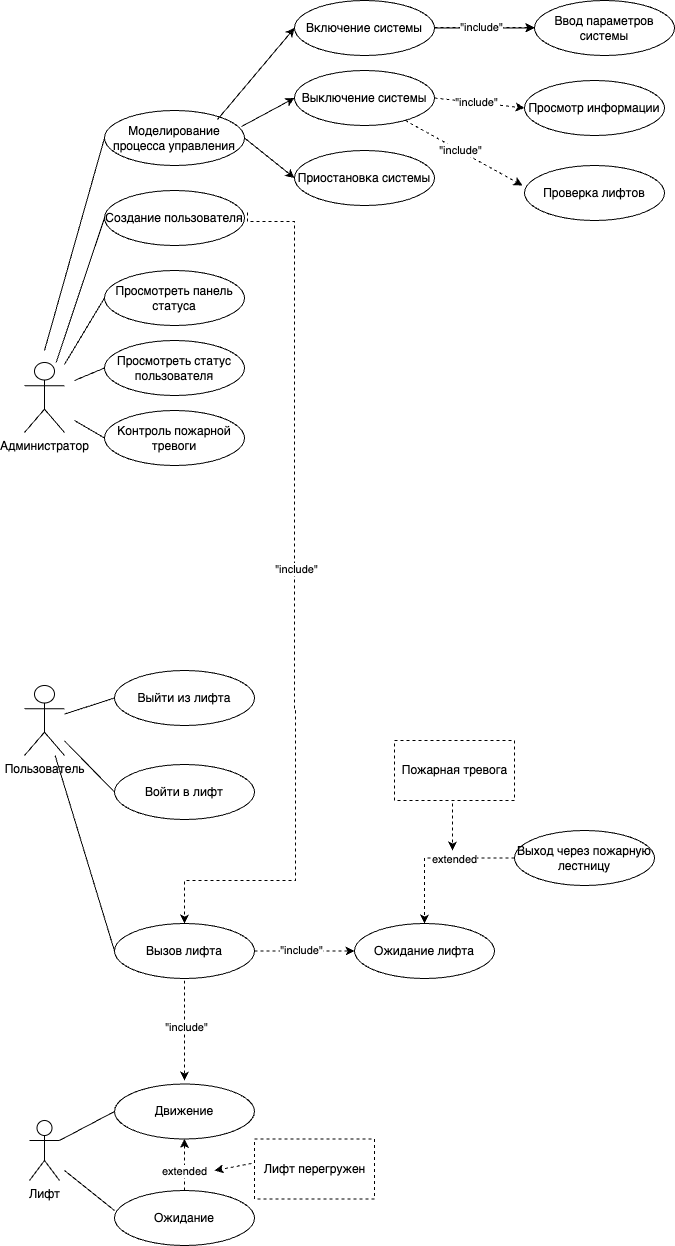

The diagram above was exported from draw.io. Its source (the exported page's mxGraphModel, read from the mxfile embedded in the PNG):
<mxGraphModel dx="954" dy="1699" grid="1" gridSize="10" guides="1" tooltips="1" connect="1" arrows="1" fold="1" page="1" pageScale="1" pageWidth="827" pageHeight="1169" math="0" shadow="0">
  <root>
    <mxCell id="0" />
    <mxCell id="1" parent="0" />
    <mxCell id="950tPn_8NE213wOx0pig-34" style="rounded=0;orthogonalLoop=1;jettySize=auto;html=1;entryX=0;entryY=0.5;entryDx=0;entryDy=0;endArrow=none;endFill=0;" parent="1" source="_b6pWsvbsS75KxuH_hcc-2" target="950tPn_8NE213wOx0pig-26" edge="1">
      <mxGeometry relative="1" as="geometry" />
    </mxCell>
    <mxCell id="dWGFtmR1kN1VQ7A3nRPD-12" style="rounded=0;orthogonalLoop=1;jettySize=auto;html=1;entryX=0;entryY=0.5;entryDx=0;entryDy=0;endArrow=none;endFill=0;" parent="1" source="_b6pWsvbsS75KxuH_hcc-2" target="dWGFtmR1kN1VQ7A3nRPD-10" edge="1">
      <mxGeometry relative="1" as="geometry">
        <mxPoint x="150" y="57" as="sourcePoint" />
      </mxGeometry>
    </mxCell>
    <mxCell id="_b6pWsvbsS75KxuH_hcc-2" value="Администратор" style="shape=umlActor;verticalLabelPosition=bottom;verticalAlign=top;html=1;outlineConnect=0;" parent="1" vertex="1">
      <mxGeometry x="110" y="22" width="40" height="70" as="geometry" />
    </mxCell>
    <mxCell id="_b6pWsvbsS75KxuH_hcc-30" value="Войти в лифт" style="ellipse;whiteSpace=wrap;html=1;" parent="1" vertex="1">
      <mxGeometry x="200" y="424" width="140" height="55" as="geometry" />
    </mxCell>
    <mxCell id="_b6pWsvbsS75KxuH_hcc-38" value="Выйти из лифта" style="ellipse;whiteSpace=wrap;html=1;" parent="1" vertex="1">
      <mxGeometry x="200" y="330" width="140" height="55" as="geometry" />
    </mxCell>
    <mxCell id="950tPn_8NE213wOx0pig-10" style="rounded=0;orthogonalLoop=1;jettySize=auto;html=1;entryX=0;entryY=0.5;entryDx=0;entryDy=0;endArrow=none;endFill=0;" parent="1" source="950tPn_8NE213wOx0pig-1" target="_b6pWsvbsS75KxuH_hcc-30" edge="1">
      <mxGeometry relative="1" as="geometry">
        <mxPoint x="90" y="270" as="sourcePoint" />
        <mxPoint x="199.9999999999991" y="467.5" as="targetPoint" />
      </mxGeometry>
    </mxCell>
    <mxCell id="950tPn_8NE213wOx0pig-11" style="rounded=0;orthogonalLoop=1;jettySize=auto;html=1;entryX=0;entryY=0.5;entryDx=0;entryDy=0;endArrow=none;endFill=0;" parent="1" source="950tPn_8NE213wOx0pig-1" target="_b6pWsvbsS75KxuH_hcc-38" edge="1">
      <mxGeometry relative="1" as="geometry">
        <mxPoint x="150" y="350" as="sourcePoint" />
      </mxGeometry>
    </mxCell>
    <mxCell id="950tPn_8NE213wOx0pig-40" style="rounded=0;orthogonalLoop=1;jettySize=auto;html=1;entryX=0;entryY=0.5;entryDx=0;entryDy=0;endArrow=none;endFill=0;" parent="1" source="950tPn_8NE213wOx0pig-1" target="950tPn_8NE213wOx0pig-24" edge="1">
      <mxGeometry relative="1" as="geometry" />
    </mxCell>
    <mxCell id="950tPn_8NE213wOx0pig-1" value="Пользователь" style="shape=umlActor;verticalLabelPosition=bottom;verticalAlign=top;html=1;outlineConnect=0;" parent="1" vertex="1">
      <mxGeometry x="110" y="345" width="40" height="70" as="geometry" />
    </mxCell>
    <mxCell id="950tPn_8NE213wOx0pig-5" style="rounded=0;orthogonalLoop=1;jettySize=auto;html=1;entryX=0;entryY=0.5;entryDx=0;entryDy=0;endArrow=none;endFill=0;exitX=1;exitY=0.3333333333333333;exitDx=0;exitDy=0;exitPerimeter=0;" parent="1" source="K-iCPGgCqLZP1MgVFYZB-4" target="950tPn_8NE213wOx0pig-4" edge="1">
      <mxGeometry relative="1" as="geometry">
        <mxPoint x="200.00000000000125" y="771" as="targetPoint" />
        <mxPoint x="150" y="776.3571428571427" as="sourcePoint" />
      </mxGeometry>
    </mxCell>
    <mxCell id="dWGFtmR1kN1VQ7A3nRPD-20" style="edgeStyle=orthogonalEdgeStyle;rounded=0;orthogonalLoop=1;jettySize=auto;html=1;exitX=0.5;exitY=0;exitDx=0;exitDy=0;entryX=0.5;entryY=1;entryDx=0;entryDy=0;endArrow=classic;endFill=1;dashed=1;" parent="1" source="K-iCPGgCqLZP1MgVFYZB-13" target="K-iCPGgCqLZP1MgVFYZB-12" edge="1">
      <mxGeometry relative="1" as="geometry" />
    </mxCell>
    <mxCell id="dWGFtmR1kN1VQ7A3nRPD-21" value="extended" style="edgeLabel;html=1;align=center;verticalAlign=middle;resizable=0;points=[];" parent="dWGFtmR1kN1VQ7A3nRPD-20" vertex="1" connectable="0">
      <mxGeometry x="-0.2113" y="1" relative="1" as="geometry">
        <mxPoint as="offset" />
      </mxGeometry>
    </mxCell>
    <mxCell id="950tPn_8NE213wOx0pig-4" value="Движение" style="ellipse;whiteSpace=wrap;html=1;" parent="1" vertex="1">
      <mxGeometry x="200" y="743.5" width="140" height="55" as="geometry" />
    </mxCell>
    <mxCell id="950tPn_8NE213wOx0pig-24" value="Вызов лифта" style="ellipse;whiteSpace=wrap;html=1;" parent="1" vertex="1">
      <mxGeometry x="200" y="583" width="140" height="55" as="geometry" />
    </mxCell>
    <mxCell id="950tPn_8NE213wOx0pig-26" value="Просмотреть панель статуса" style="ellipse;whiteSpace=wrap;html=1;" parent="1" vertex="1">
      <mxGeometry x="190" y="-70" width="140" height="55" as="geometry" />
    </mxCell>
    <mxCell id="dWGFtmR1kN1VQ7A3nRPD-10" value="Создание пользователя" style="ellipse;whiteSpace=wrap;html=1;" parent="1" vertex="1">
      <mxGeometry x="190" y="-150" width="140" height="55" as="geometry" />
    </mxCell>
    <mxCell id="dWGFtmR1kN1VQ7A3nRPD-13" value="Ожидание лифта" style="ellipse;whiteSpace=wrap;html=1;" parent="1" vertex="1">
      <mxGeometry x="440" y="583" width="140" height="55" as="geometry" />
    </mxCell>
    <mxCell id="dWGFtmR1kN1VQ7A3nRPD-35" style="edgeStyle=orthogonalEdgeStyle;rounded=0;orthogonalLoop=1;jettySize=auto;html=1;entryX=0.5;entryY=1;entryDx=0;entryDy=0;dashed=1;" parent="1" edge="1">
      <mxGeometry relative="1" as="geometry">
        <mxPoint x="510" y="200" as="sourcePoint" />
      </mxGeometry>
    </mxCell>
    <mxCell id="K-iCPGgCqLZP1MgVFYZB-4" value="Лифт&lt;div&gt;&lt;br&gt;&lt;/div&gt;" style="shape=umlActor;verticalLabelPosition=bottom;verticalAlign=top;html=1;outlineConnect=0;" parent="1" vertex="1">
      <mxGeometry x="115" y="780" width="30" height="60" as="geometry" />
    </mxCell>
    <mxCell id="K-iCPGgCqLZP1MgVFYZB-11" style="rounded=0;orthogonalLoop=1;jettySize=auto;html=1;endArrow=none;endFill=0;entryX=0;entryY=0.364;entryDx=0;entryDy=0;entryPerimeter=0;" parent="1" target="K-iCPGgCqLZP1MgVFYZB-13" edge="1">
      <mxGeometry relative="1" as="geometry">
        <mxPoint x="210" y="840" as="targetPoint" />
        <mxPoint x="150" y="830" as="sourcePoint" />
      </mxGeometry>
    </mxCell>
    <mxCell id="K-iCPGgCqLZP1MgVFYZB-12" value="Движение" style="ellipse;whiteSpace=wrap;html=1;" parent="1" vertex="1">
      <mxGeometry x="200" y="743.5" width="140" height="55" as="geometry" />
    </mxCell>
    <mxCell id="K-iCPGgCqLZP1MgVFYZB-13" value="Ожидание" style="ellipse;whiteSpace=wrap;html=1;" parent="1" vertex="1">
      <mxGeometry x="200" y="850" width="140" height="55" as="geometry" />
    </mxCell>
    <mxCell id="K-iCPGgCqLZP1MgVFYZB-14" value="Лифт перегружен" style="verticalLabelPosition=middle;verticalAlign=middle;html=1;shape=mxgraph.basic.rect;fillColor2=none;strokeWidth=1;size=20;indent=5;dashed=1;labelPosition=center;align=center;" parent="1" vertex="1">
      <mxGeometry x="340" y="798.5" width="120" height="60" as="geometry" />
    </mxCell>
    <mxCell id="K-iCPGgCqLZP1MgVFYZB-18" value="" style="endArrow=classic;html=1;rounded=0;exitX=-0.025;exitY=0.408;exitDx=0;exitDy=0;exitPerimeter=0;dashed=1;" parent="1" source="K-iCPGgCqLZP1MgVFYZB-14" edge="1">
      <mxGeometry width="50" height="50" relative="1" as="geometry">
        <mxPoint x="390" y="610" as="sourcePoint" />
        <mxPoint x="300" y="830" as="targetPoint" />
      </mxGeometry>
    </mxCell>
    <mxCell id="K-iCPGgCqLZP1MgVFYZB-20" style="rounded=0;orthogonalLoop=1;jettySize=auto;html=1;dashed=1;" parent="1" edge="1">
      <mxGeometry relative="1" as="geometry">
        <mxPoint x="270" y="640" as="sourcePoint" />
        <mxPoint x="270" y="740" as="targetPoint" />
      </mxGeometry>
    </mxCell>
    <mxCell id="K-iCPGgCqLZP1MgVFYZB-21" value="&quot;include&quot;" style="edgeLabel;html=1;align=center;verticalAlign=middle;resizable=0;points=[];" parent="K-iCPGgCqLZP1MgVFYZB-20" vertex="1" connectable="0">
      <mxGeometry x="-0.0711" y="1" relative="1" as="geometry">
        <mxPoint as="offset" />
      </mxGeometry>
    </mxCell>
    <mxCell id="K-iCPGgCqLZP1MgVFYZB-22" style="rounded=0;orthogonalLoop=1;jettySize=auto;html=1;dashed=1;exitX=1;exitY=0.5;exitDx=0;exitDy=0;entryX=0;entryY=0.5;entryDx=0;entryDy=0;" parent="1" source="950tPn_8NE213wOx0pig-24" target="dWGFtmR1kN1VQ7A3nRPD-13" edge="1">
      <mxGeometry relative="1" as="geometry">
        <mxPoint x="280" y="650" as="sourcePoint" />
        <mxPoint x="280" y="750" as="targetPoint" />
      </mxGeometry>
    </mxCell>
    <mxCell id="K-iCPGgCqLZP1MgVFYZB-23" value="&quot;include&quot;" style="edgeLabel;html=1;align=center;verticalAlign=middle;resizable=0;points=[];" parent="K-iCPGgCqLZP1MgVFYZB-22" vertex="1" connectable="0">
      <mxGeometry x="-0.0711" y="1" relative="1" as="geometry">
        <mxPoint as="offset" />
      </mxGeometry>
    </mxCell>
    <mxCell id="K-iCPGgCqLZP1MgVFYZB-25" value="Пожарная тревога" style="verticalLabelPosition=middle;verticalAlign=middle;html=1;shape=mxgraph.basic.rect;fillColor2=none;strokeWidth=1;size=20;indent=5;dashed=1;labelPosition=center;align=center;" parent="1" vertex="1">
      <mxGeometry x="480" y="400" width="120" height="60" as="geometry" />
    </mxCell>
    <mxCell id="K-iCPGgCqLZP1MgVFYZB-27" value="Выход через пожарную лестницу" style="ellipse;whiteSpace=wrap;html=1;" parent="1" vertex="1">
      <mxGeometry x="600" y="490" width="140" height="55" as="geometry" />
    </mxCell>
    <mxCell id="K-iCPGgCqLZP1MgVFYZB-28" style="edgeStyle=orthogonalEdgeStyle;rounded=0;orthogonalLoop=1;jettySize=auto;html=1;entryX=0.5;entryY=0;entryDx=0;entryDy=0;endArrow=classic;endFill=1;dashed=1;" parent="1" source="K-iCPGgCqLZP1MgVFYZB-27" target="dWGFtmR1kN1VQ7A3nRPD-13" edge="1">
      <mxGeometry relative="1" as="geometry">
        <mxPoint x="280" y="860" as="sourcePoint" />
        <mxPoint x="280" y="809" as="targetPoint" />
      </mxGeometry>
    </mxCell>
    <mxCell id="K-iCPGgCqLZP1MgVFYZB-29" value="extended" style="edgeLabel;html=1;align=center;verticalAlign=middle;resizable=0;points=[];" parent="K-iCPGgCqLZP1MgVFYZB-28" vertex="1" connectable="0">
      <mxGeometry x="-0.2113" y="1" relative="1" as="geometry">
        <mxPoint as="offset" />
      </mxGeometry>
    </mxCell>
    <mxCell id="K-iCPGgCqLZP1MgVFYZB-30" value="" style="endArrow=classic;html=1;rounded=0;exitX=0.483;exitY=1.05;exitDx=0;exitDy=0;exitPerimeter=0;dashed=1;" parent="1" source="K-iCPGgCqLZP1MgVFYZB-25" edge="1">
      <mxGeometry width="50" height="50" relative="1" as="geometry">
        <mxPoint x="390" y="610" as="sourcePoint" />
        <mxPoint x="538" y="510" as="targetPoint" />
      </mxGeometry>
    </mxCell>
    <mxCell id="K-iCPGgCqLZP1MgVFYZB-31" style="rounded=0;orthogonalLoop=1;jettySize=auto;html=1;entryX=0;entryY=0.5;entryDx=0;entryDy=0;endArrow=none;endFill=0;" parent="1" target="K-iCPGgCqLZP1MgVFYZB-32" edge="1">
      <mxGeometry relative="1" as="geometry">
        <mxPoint x="160" y="40" as="sourcePoint" />
      </mxGeometry>
    </mxCell>
    <mxCell id="K-iCPGgCqLZP1MgVFYZB-32" value="Просмотреть статус пользователя" style="ellipse;whiteSpace=wrap;html=1;" parent="1" vertex="1">
      <mxGeometry x="190" width="140" height="55" as="geometry" />
    </mxCell>
    <mxCell id="K-iCPGgCqLZP1MgVFYZB-33" style="rounded=0;orthogonalLoop=1;jettySize=auto;html=1;entryX=0;entryY=0.5;entryDx=0;entryDy=0;endArrow=none;endFill=0;" parent="1" target="K-iCPGgCqLZP1MgVFYZB-34" edge="1">
      <mxGeometry relative="1" as="geometry">
        <mxPoint x="160" y="80" as="sourcePoint" />
      </mxGeometry>
    </mxCell>
    <mxCell id="K-iCPGgCqLZP1MgVFYZB-34" value="Контроль пожарной тревоги" style="ellipse;whiteSpace=wrap;html=1;" parent="1" vertex="1">
      <mxGeometry x="190" y="70" width="140" height="55" as="geometry" />
    </mxCell>
    <mxCell id="K-iCPGgCqLZP1MgVFYZB-37" style="rounded=0;orthogonalLoop=1;jettySize=auto;html=1;entryX=0;entryY=0.5;entryDx=0;entryDy=0;endArrow=none;endFill=0;" parent="1" target="K-iCPGgCqLZP1MgVFYZB-38" edge="1">
      <mxGeometry relative="1" as="geometry">
        <mxPoint x="130" y="10" as="sourcePoint" />
      </mxGeometry>
    </mxCell>
    <mxCell id="K-iCPGgCqLZP1MgVFYZB-38" value="Моделирование процесса управления" style="ellipse;whiteSpace=wrap;html=1;" parent="1" vertex="1">
      <mxGeometry x="190" y="-230" width="140" height="55" as="geometry" />
    </mxCell>
    <mxCell id="K-iCPGgCqLZP1MgVFYZB-39" style="rounded=0;orthogonalLoop=1;jettySize=auto;html=1;dashed=1;exitX=1.021;exitY=0.4;exitDx=0;exitDy=0;edgeStyle=orthogonalEdgeStyle;entryX=0.5;entryY=0;entryDx=0;entryDy=0;exitPerimeter=0;" parent="1" source="dWGFtmR1kN1VQ7A3nRPD-10" target="950tPn_8NE213wOx0pig-24" edge="1">
      <mxGeometry relative="1" as="geometry">
        <mxPoint x="440" y="-119.5" as="sourcePoint" />
        <mxPoint x="380" y="583" as="targetPoint" />
        <Array as="points">
          <mxPoint x="333" y="-119" />
          <mxPoint x="380" y="-119" />
          <mxPoint x="380" y="370" />
          <mxPoint x="381" y="370" />
          <mxPoint x="381" y="540" />
          <mxPoint x="270" y="540" />
        </Array>
      </mxGeometry>
    </mxCell>
    <mxCell id="K-iCPGgCqLZP1MgVFYZB-40" value="&quot;include&quot;" style="edgeLabel;html=1;align=center;verticalAlign=middle;resizable=0;points=[];" parent="K-iCPGgCqLZP1MgVFYZB-39" vertex="1" connectable="0">
      <mxGeometry x="-0.0711" y="1" relative="1" as="geometry">
        <mxPoint as="offset" />
      </mxGeometry>
    </mxCell>
    <mxCell id="K-iCPGgCqLZP1MgVFYZB-50" value="" style="edgeStyle=orthogonalEdgeStyle;rounded=0;orthogonalLoop=1;jettySize=auto;html=1;" parent="1" source="K-iCPGgCqLZP1MgVFYZB-41" target="K-iCPGgCqLZP1MgVFYZB-47" edge="1">
      <mxGeometry relative="1" as="geometry" />
    </mxCell>
    <mxCell id="K-iCPGgCqLZP1MgVFYZB-41" value="Включение системы" style="ellipse;whiteSpace=wrap;html=1;" parent="1" vertex="1">
      <mxGeometry x="380" y="-340" width="140" height="55" as="geometry" />
    </mxCell>
    <mxCell id="K-iCPGgCqLZP1MgVFYZB-42" value="Выключение системы" style="ellipse;whiteSpace=wrap;html=1;" parent="1" vertex="1">
      <mxGeometry x="380" y="-270" width="140" height="55" as="geometry" />
    </mxCell>
    <mxCell id="K-iCPGgCqLZP1MgVFYZB-43" value="Приостановка системы" style="ellipse;whiteSpace=wrap;html=1;" parent="1" vertex="1">
      <mxGeometry x="380" y="-190" width="140" height="55" as="geometry" />
    </mxCell>
    <mxCell id="K-iCPGgCqLZP1MgVFYZB-45" style="rounded=0;orthogonalLoop=1;jettySize=auto;html=1;dashed=1;exitX=1;exitY=0.5;exitDx=0;exitDy=0;entryX=0;entryY=0.5;entryDx=0;entryDy=0;" parent="1" edge="1">
      <mxGeometry relative="1" as="geometry">
        <mxPoint x="520" y="-313" as="sourcePoint" />
        <mxPoint x="620" y="-313" as="targetPoint" />
      </mxGeometry>
    </mxCell>
    <mxCell id="K-iCPGgCqLZP1MgVFYZB-46" value="&quot;include&quot;" style="edgeLabel;html=1;align=center;verticalAlign=middle;resizable=0;points=[];" parent="K-iCPGgCqLZP1MgVFYZB-45" vertex="1" connectable="0">
      <mxGeometry x="-0.0711" y="1" relative="1" as="geometry">
        <mxPoint as="offset" />
      </mxGeometry>
    </mxCell>
    <mxCell id="K-iCPGgCqLZP1MgVFYZB-47" value="Ввод параметров системы" style="ellipse;whiteSpace=wrap;html=1;" parent="1" vertex="1">
      <mxGeometry x="620" y="-340" width="140" height="55" as="geometry" />
    </mxCell>
    <mxCell id="K-iCPGgCqLZP1MgVFYZB-48" value="Просмотр информации" style="ellipse;whiteSpace=wrap;html=1;" parent="1" vertex="1">
      <mxGeometry x="610" y="-260" width="140" height="55" as="geometry" />
    </mxCell>
    <mxCell id="K-iCPGgCqLZP1MgVFYZB-49" value="Проверка лифтов" style="ellipse;whiteSpace=wrap;html=1;" parent="1" vertex="1">
      <mxGeometry x="610" y="-175" width="140" height="55" as="geometry" />
    </mxCell>
    <mxCell id="K-iCPGgCqLZP1MgVFYZB-51" style="rounded=0;orthogonalLoop=1;jettySize=auto;html=1;dashed=1;exitX=1;exitY=0.5;exitDx=0;exitDy=0;entryX=0;entryY=0.5;entryDx=0;entryDy=0;" parent="1" source="K-iCPGgCqLZP1MgVFYZB-42" target="K-iCPGgCqLZP1MgVFYZB-48" edge="1">
      <mxGeometry relative="1" as="geometry">
        <mxPoint x="530" y="-303" as="sourcePoint" />
        <mxPoint x="630" y="-303" as="targetPoint" />
      </mxGeometry>
    </mxCell>
    <mxCell id="K-iCPGgCqLZP1MgVFYZB-52" value="&quot;include&quot;" style="edgeLabel;html=1;align=center;verticalAlign=middle;resizable=0;points=[];" parent="K-iCPGgCqLZP1MgVFYZB-51" vertex="1" connectable="0">
      <mxGeometry x="-0.0711" y="1" relative="1" as="geometry">
        <mxPoint as="offset" />
      </mxGeometry>
    </mxCell>
    <mxCell id="K-iCPGgCqLZP1MgVFYZB-53" style="rounded=0;orthogonalLoop=1;jettySize=auto;html=1;dashed=1;entryX=-0.014;entryY=0.364;entryDx=0;entryDy=0;entryPerimeter=0;" parent="1" source="K-iCPGgCqLZP1MgVFYZB-42" target="K-iCPGgCqLZP1MgVFYZB-49" edge="1">
      <mxGeometry relative="1" as="geometry">
        <mxPoint x="540" y="-293" as="sourcePoint" />
        <mxPoint x="640" y="-293" as="targetPoint" />
      </mxGeometry>
    </mxCell>
    <mxCell id="K-iCPGgCqLZP1MgVFYZB-54" value="&quot;include&quot;" style="edgeLabel;html=1;align=center;verticalAlign=middle;resizable=0;points=[];" parent="K-iCPGgCqLZP1MgVFYZB-53" vertex="1" connectable="0">
      <mxGeometry x="-0.0711" y="1" relative="1" as="geometry">
        <mxPoint as="offset" />
      </mxGeometry>
    </mxCell>
    <mxCell id="K-iCPGgCqLZP1MgVFYZB-55" value="" style="endArrow=classic;html=1;rounded=0;exitX=0.807;exitY=0.164;exitDx=0;exitDy=0;exitPerimeter=0;entryX=0;entryY=0.5;entryDx=0;entryDy=0;" parent="1" source="K-iCPGgCqLZP1MgVFYZB-38" target="K-iCPGgCqLZP1MgVFYZB-41" edge="1">
      <mxGeometry width="50" height="50" relative="1" as="geometry">
        <mxPoint x="390" y="-150" as="sourcePoint" />
        <mxPoint x="440" y="-200" as="targetPoint" />
      </mxGeometry>
    </mxCell>
    <mxCell id="K-iCPGgCqLZP1MgVFYZB-56" value="" style="endArrow=classic;html=1;rounded=0;exitX=0.979;exitY=0.291;exitDx=0;exitDy=0;exitPerimeter=0;entryX=0;entryY=0.5;entryDx=0;entryDy=0;" parent="1" source="K-iCPGgCqLZP1MgVFYZB-38" target="K-iCPGgCqLZP1MgVFYZB-42" edge="1">
      <mxGeometry width="50" height="50" relative="1" as="geometry">
        <mxPoint x="313" y="-211" as="sourcePoint" />
        <mxPoint x="390" y="-302" as="targetPoint" />
      </mxGeometry>
    </mxCell>
    <mxCell id="K-iCPGgCqLZP1MgVFYZB-57" value="" style="endArrow=classic;html=1;rounded=0;exitX=1;exitY=0.5;exitDx=0;exitDy=0;entryX=0;entryY=0.5;entryDx=0;entryDy=0;" parent="1" source="K-iCPGgCqLZP1MgVFYZB-38" target="K-iCPGgCqLZP1MgVFYZB-43" edge="1">
      <mxGeometry width="50" height="50" relative="1" as="geometry">
        <mxPoint x="323" y="-201" as="sourcePoint" />
        <mxPoint x="400" y="-292" as="targetPoint" />
      </mxGeometry>
    </mxCell>
  </root>
</mxGraphModel>